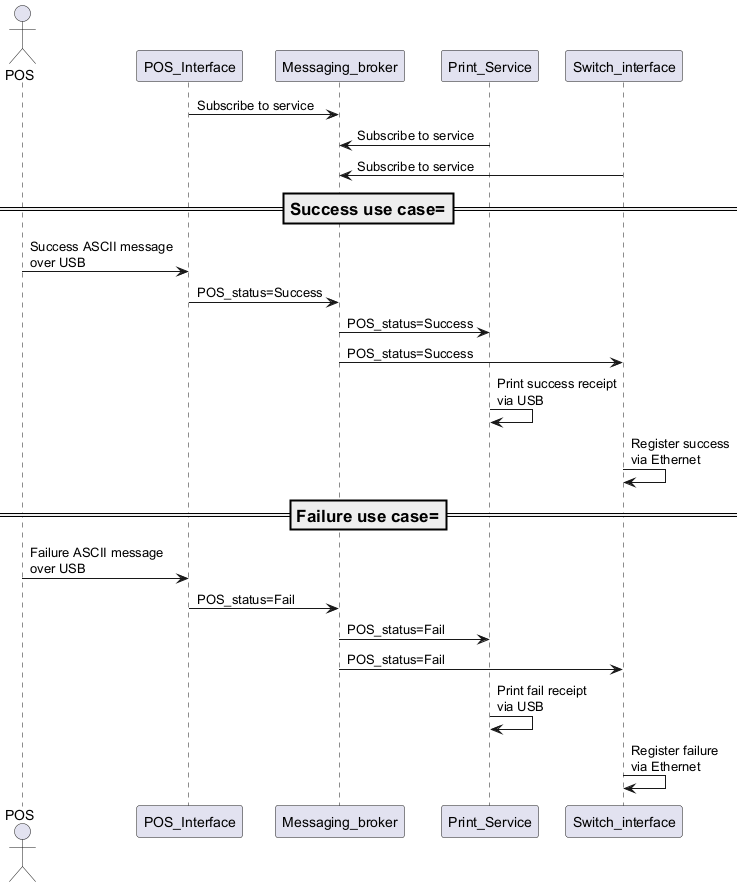

The diagram above was rendered by PlantUML. Its source (embedded in the PNG):
@startuml
actor POS
participant POS_Interface
participant Messaging_broker
participant Print_Service
participant Switch_interface

POS_Interface -> Messaging_broker: Subscribe to service
Print_Service -> Messaging_broker: Subscribe to service
Switch_interface -> Messaging_broker: Subscribe to service

===Success use case===
POS -> POS_Interface: Success ASCII message\nover USB
POS_Interface -> Messaging_broker: POS_status=Success
Messaging_broker -> Print_Service: POS_status=Success
Messaging_broker -> Switch_interface: POS_status=Success

Print_Service -> Print_Service: Print success receipt\nvia USB
Switch_interface -> Switch_interface: Register success\nvia Ethernet

===Failure use case===
POS -> POS_Interface: Failure ASCII message\nover USB
POS_Interface -> Messaging_broker: POS_status=Fail
Messaging_broker -> Print_Service: POS_status=Fail
Messaging_broker -> Switch_interface: POS_status=Fail

Print_Service -> Print_Service: Print fail receipt\nvia USB
Switch_interface -> Switch_interface: Register failure\nvia Ethernet

@enduml